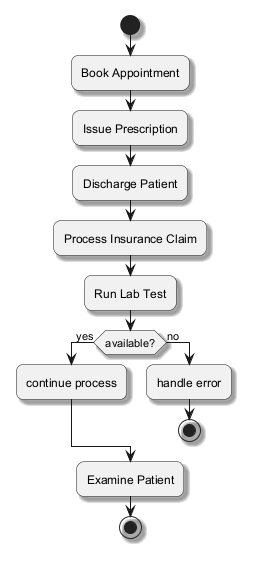

The diagram above was rendered by PlantUML. Its source (embedded in the PNG):
@startuml
skinparam backgroundColor #FFFFFF
skinparam roundCorner 15
skinparam shadowing true
start
:Book Appointment;
:Issue Prescription;
:Discharge Patient;
:Process Insurance Claim;
:Run Lab Test;
if (available?) then (yes)
:continue process;
else (no)
:handle error;
stop
endif
:Examine Patient;
stop
@enduml